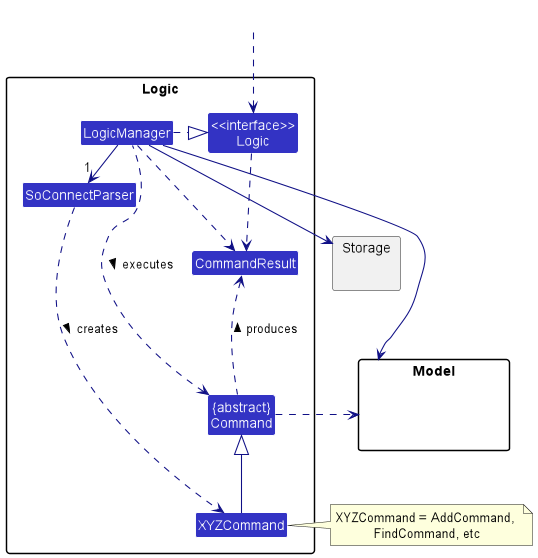

The diagram above was rendered by PlantUML. Its source (embedded in the PNG):
@startuml
!include style.puml
scale 561*558
skinparam arrowThickness 1.1
skinparam arrowColor LOGIC_COLOR_T4
skinparam classBackgroundColor LOGIC_COLOR

package Logic {

Class SoConnectParser
Class XYZCommand
Class CommandResult
Class "{abstract}\nCommand" as Command


Class "<<interface>>\nLogic" as Logic
Class LogicManager
}

package Model{
Class HiddenModel #FFFFFF
}

package Storage{
}

Class HiddenOutside #FFFFFF
HiddenOutside ..> Logic

LogicManager .right.|> Logic
LogicManager -right->"1" SoConnectParser
SoConnectParser ..> XYZCommand : creates >

XYZCommand -up-|> Command
LogicManager .left.> Command : executes >

LogicManager --> Model
LogicManager --> Storage
Storage --[hidden] Model
Command .[hidden]up.> Storage
Command .right.> Model
note right of XYZCommand: XYZCommand = AddCommand, \nFindCommand, etc

Logic ..> CommandResult
LogicManager .down.> CommandResult
Command .up.> CommandResult : produces >
@enduml